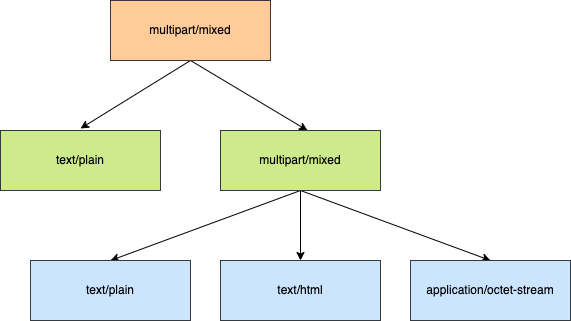

The diagram above was exported from draw.io. Its source (the exported page's mxGraphModel, read from the mxfile embedded in the PNG):
<mxGraphModel dx="946" dy="556" grid="1" gridSize="10" guides="1" tooltips="1" connect="1" arrows="1" fold="1" page="1" pageScale="1" pageWidth="827" pageHeight="1169" math="0" shadow="0">
  <root>
    <mxCell id="0" />
    <mxCell id="1" parent="0" />
    <mxCell id="a49dQwWwDLauI7i8frXJ-6" style="edgeStyle=none;rounded=0;orthogonalLoop=1;jettySize=auto;html=1;exitX=0.5;exitY=1;exitDx=0;exitDy=0;" edge="1" parent="1" source="a49dQwWwDLauI7i8frXJ-1">
      <mxGeometry relative="1" as="geometry">
        <mxPoint x="260" y="238" as="targetPoint" />
      </mxGeometry>
    </mxCell>
    <mxCell id="a49dQwWwDLauI7i8frXJ-7" style="edgeStyle=none;rounded=0;orthogonalLoop=1;jettySize=auto;html=1;exitX=0.5;exitY=1;exitDx=0;exitDy=0;entryX=0.544;entryY=0;entryDx=0;entryDy=0;entryPerimeter=0;" edge="1" parent="1" source="a49dQwWwDLauI7i8frXJ-1" target="a49dQwWwDLauI7i8frXJ-3">
      <mxGeometry relative="1" as="geometry" />
    </mxCell>
    <mxCell id="a49dQwWwDLauI7i8frXJ-1" value="multipart/mixed" style="rounded=0;whiteSpace=wrap;html=1;fillColor=#ffcc99;strokeColor=#36393d;" vertex="1" parent="1">
      <mxGeometry x="290" y="110" width="160" height="60" as="geometry" />
    </mxCell>
    <mxCell id="a49dQwWwDLauI7i8frXJ-2" value="text/plain" style="rounded=0;whiteSpace=wrap;html=1;fillColor=#cdeb8b;strokeColor=#36393d;" vertex="1" parent="1">
      <mxGeometry x="180" y="240" width="160" height="60" as="geometry" />
    </mxCell>
    <mxCell id="a49dQwWwDLauI7i8frXJ-8" style="edgeStyle=none;rounded=0;orthogonalLoop=1;jettySize=auto;html=1;exitX=0.5;exitY=1;exitDx=0;exitDy=0;entryX=0.5;entryY=0;entryDx=0;entryDy=0;" edge="1" parent="1" source="a49dQwWwDLauI7i8frXJ-3" target="a49dQwWwDLauI7i8frXJ-5">
      <mxGeometry relative="1" as="geometry" />
    </mxCell>
    <mxCell id="a49dQwWwDLauI7i8frXJ-10" style="edgeStyle=none;rounded=0;orthogonalLoop=1;jettySize=auto;html=1;exitX=0.5;exitY=1;exitDx=0;exitDy=0;entryX=0.5;entryY=0;entryDx=0;entryDy=0;" edge="1" parent="1" source="a49dQwWwDLauI7i8frXJ-3" target="a49dQwWwDLauI7i8frXJ-9">
      <mxGeometry relative="1" as="geometry" />
    </mxCell>
    <mxCell id="a49dQwWwDLauI7i8frXJ-12" style="edgeStyle=none;rounded=0;orthogonalLoop=1;jettySize=auto;html=1;exitX=0.5;exitY=1;exitDx=0;exitDy=0;entryX=0.5;entryY=0;entryDx=0;entryDy=0;" edge="1" parent="1" source="a49dQwWwDLauI7i8frXJ-3" target="a49dQwWwDLauI7i8frXJ-11">
      <mxGeometry relative="1" as="geometry" />
    </mxCell>
    <mxCell id="a49dQwWwDLauI7i8frXJ-3" value="multipart/mixed" style="rounded=0;whiteSpace=wrap;html=1;fillColor=#cdeb8b;strokeColor=#36393d;" vertex="1" parent="1">
      <mxGeometry x="400" y="240" width="160" height="60" as="geometry" />
    </mxCell>
    <mxCell id="a49dQwWwDLauI7i8frXJ-5" value="text/plain" style="rounded=0;whiteSpace=wrap;html=1;fillColor=#cce5ff;strokeColor=#36393d;" vertex="1" parent="1">
      <mxGeometry x="210" y="370" width="160" height="60" as="geometry" />
    </mxCell>
    <mxCell id="a49dQwWwDLauI7i8frXJ-9" value="text/html" style="rounded=0;whiteSpace=wrap;html=1;fillColor=#cce5ff;strokeColor=#36393d;" vertex="1" parent="1">
      <mxGeometry x="400" y="370" width="160" height="60" as="geometry" />
    </mxCell>
    <mxCell id="a49dQwWwDLauI7i8frXJ-11" value="application/octet-stream" style="rounded=0;whiteSpace=wrap;html=1;fillColor=#cce5ff;strokeColor=#36393d;" vertex="1" parent="1">
      <mxGeometry x="590" y="370" width="160" height="60" as="geometry" />
    </mxCell>
  </root>
</mxGraphModel>